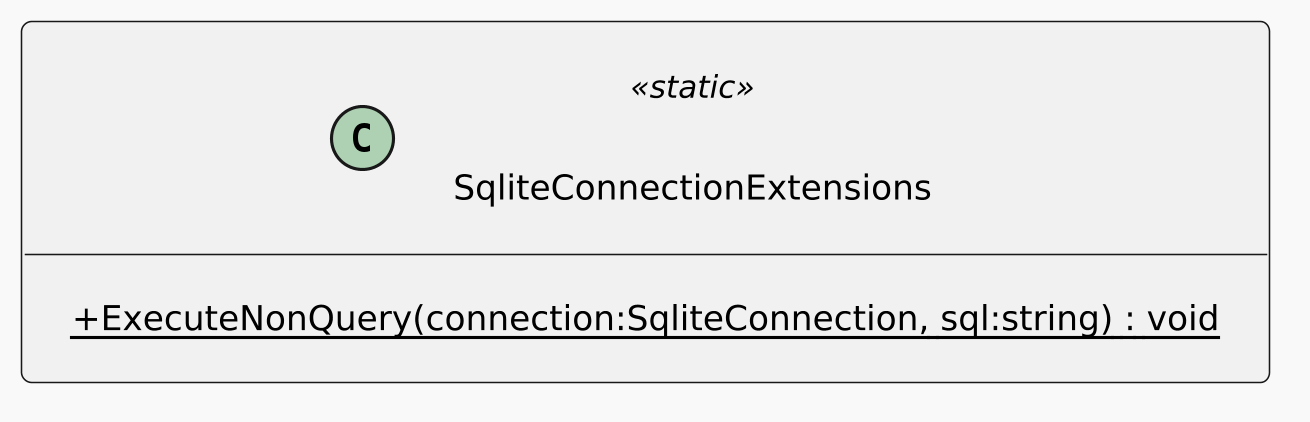

The diagram above was rendered by PlantUML. Its source (embedded in the PNG):
@startuml
skinparamlocked dpi 300
'
' Detailed per-file layout for readable subdiagram renders.
!theme mars
scale max 1024*768
top to bottom direction
skinparam linetype ortho
skinparam shadowing false
skinparam roundCorner 6
skinparam ranksep 120
skinparam nodesep 120
skinparam padding 10
skinparam WrapWidth 520
skinparam DefaultFontSize 12
skinparam ClassFontSize 13
skinparam ClassAttributeFontSize 11
skinparam ClassStereotypeFontSize 10
skinparam ArrowFontSize 10
skinparam classAttributeIconSize 0
hide empty members
class SqliteConnectionExtensions <<static>> {
    + {static} ExecuteNonQuery(connection:SqliteConnection, sql:string) : void
}
@enduml